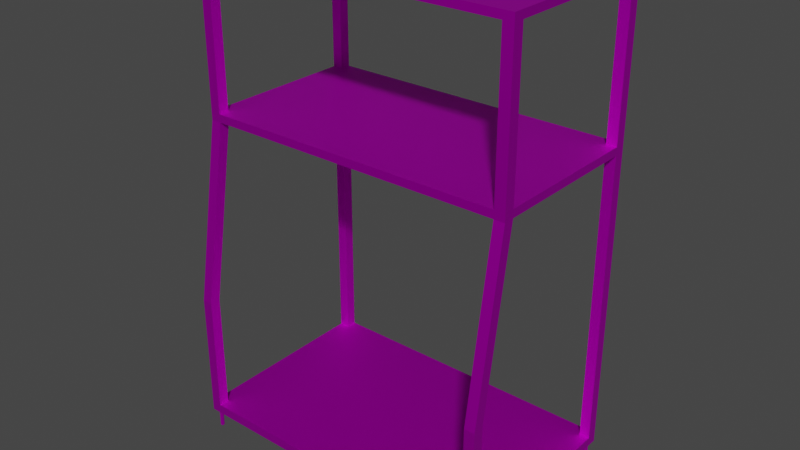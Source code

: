 # Source: TVStand.blend  (saved by Blender 2.93.20; exported with 4.5.12 LTS)
import bpy
from mathutils import Matrix  # noqa: F401  (used for matrix-valued properties, if any)

bpy.ops.wm.read_factory_settings(use_empty=True)
scene = bpy.context.scene
scene.name = 'Scene'

# ---- collections
col_collection = bpy.data.collections.new('Collection'); scene.collection.children.link(col_collection)

# ---- images (referenced by path relative to the original .blend; pixels are not part of the script)
import os
ASSET_DIR = os.environ.get("B2B_ASSET_DIR", "")  # directory of the original .blend (textures are referenced by path, not embedded)
HERE = os.path.dirname(os.path.abspath(__file__))  # packed textures are extracted next to this script under _unpacked/

def load_image(name, relpath, width, height, colorspace="sRGB"):
    """Load a texture the original file referenced (path relative to the .blend, or extracted next to this script)."""
    p = next((c for c in (os.path.join(HERE, relpath), os.path.join(ASSET_DIR, relpath)) if relpath and os.path.exists(c)), "")
    if p:
        img = bpy.data.images.load(p, check_existing=True)
        img.name = name
    else:  # same state as the original file: an image datablock whose file is absent (Cycles renders it pink)
        img = bpy.data.images.new(name, width, height)
        img.source = "FILE"
        img.filepath = "//" + (relpath or name)
    img.colorspace_settings.name = colorspace
    return img
img_black_metal_png = load_image('black metal.png', 'black metal.png', 1024, 1024, 'sRGB')

# ---- materials (node trees are filled in below, after node groups)
mat_black_metal = bpy.data.materials.new('black metal')
mat_black_metal.use_transparent_shadow = False
mat_black_wheel = bpy.data.materials.new('black wheel')
mat_black_wheel.use_transparent_shadow = False
mat_white_rim = bpy.data.materials.new('white rim')
mat_white_rim.use_transparent_shadow = False

# ---- material node trees
mat_black_metal.use_nodes = True; mat_black_metal.node_tree.nodes.clear()
_N = mat_black_metal.node_tree.nodes; _L = mat_black_metal.node_tree.links
n0 = _N.new('ShaderNodeBsdfPrincipled'); n0.name = 'Principled BSDF'; n0.location = (10, 300)
n0.distribution = 'GGX'
n0.subsurface_method = 'BURLEY'
n0.inputs[1].default_value = 1.0
n0.inputs[2].default_value = 0.5891
n0.inputs[3].default_value = 1.45
n0.inputs[27].default_value = (0.0, 0.0, 0.0, 1.0)
n0.inputs[28].default_value = 1.0
n1 = _N.new('ShaderNodeOutputMaterial'); n1.name = 'Material Output'; n1.location = (300, 300)
n2 = _N.new('ShaderNodeTexImage'); n2.name = 'Image Texture'; n2.location = (-280, 270)
n2.image = img_black_metal_png
_L.new(n0.outputs[0], n1.inputs[0])
_L.new(n2.outputs[0], n0.inputs[0])
n1.is_active_output = True
mat_black_wheel.use_nodes = True; mat_black_wheel.node_tree.nodes.clear()
_N = mat_black_wheel.node_tree.nodes; _L = mat_black_wheel.node_tree.links
n0 = _N.new('ShaderNodeBsdfPrincipled'); n0.name = 'Principled BSDF'; n0.location = (10, 300)
n0.distribution = 'GGX'
n0.subsurface_method = 'BURLEY'
n0.inputs[0].default_value = (0.0003436, 0.0003436, 0.0003436, 1.0)
n0.inputs[2].default_value = 0.9653
n0.inputs[3].default_value = 1.45
n0.inputs[27].default_value = (0.0, 0.0, 0.0, 1.0)
n0.inputs[28].default_value = 1.0
n1 = _N.new('ShaderNodeOutputMaterial'); n1.name = 'Material Output'; n1.location = (300, 300)
_L.new(n0.outputs[0], n1.inputs[0])
n1.is_active_output = True
mat_white_rim.use_nodes = True; mat_white_rim.node_tree.nodes.clear()
_N = mat_white_rim.node_tree.nodes; _L = mat_white_rim.node_tree.links
n0 = _N.new('ShaderNodeBsdfPrincipled'); n0.name = 'Principled BSDF'; n0.location = (10, 300)
n0.distribution = 'GGX'
n0.subsurface_method = 'BURLEY'
n0.inputs[1].default_value = 1.0
n0.inputs[3].default_value = 1.45
n0.inputs[27].default_value = (0.0, 0.0, 0.0, 1.0)
n0.inputs[28].default_value = 1.0
n1 = _N.new('ShaderNodeOutputMaterial'); n1.name = 'Material Output'; n1.location = (300, 300)
_L.new(n0.outputs[0], n1.inputs[0])
n1.is_active_output = True

# ---- world
world_world = bpy.data.worlds.new('World'); scene.world = world_world
world_world.use_nodes = True; world_world.node_tree.nodes.clear()
_N = world_world.node_tree.nodes; _L = world_world.node_tree.links
n0 = _N.new('ShaderNodeOutputWorld'); n0.name = 'World Output'; n0.location = (300, 300)
n1 = _N.new('ShaderNodeBackground'); n1.name = 'Background'; n1.location = (10, 300)
n1.inputs[0].default_value = (0.05088, 0.05088, 0.05088, 1.0)
_L.new(n1.outputs[0], n0.inputs[0])
n0.is_active_output = True
world_world.color = (0.05088, 0.05088, 0.05088)
world_world.use_sun_shadow = False
world_world.sun_shadow_jitter_overblur = 0.0

# ---- meshes
me_cube = bpy.data.meshes.new('Cube')
me_cube.from_pydata([(2.0, -1.503, -0.05887), (2.0, -1.503, 0.05887), (2.0, 1.0, -0.05887), (2.0, 1.0, 0.05887), (0.0, 1.0, -0.05887), (0.0, 1.0, 0.05887), (0.0, -1.503, -0.05887), (0.0, -1.503, 0.05887), (1.87, 1.0, 0.05887), (1.87, -1.503, -0.05887), (1.87, 1.0, -0.05887), (1.87, -1.503, 0.05887), (2.0, -1.37, -0.05887), (2.0, 0.8667, -0.05887), (2.0, 0.8667, 0.05887), (2.0, -1.145, 3.722), (1.87, -1.145, 3.722), (2.0, -1.012, 3.722), (1.87, -1.012, 3.722), (1.87, 0.8667, 3.722), (2.0, 0.8667, 3.722), (1.87, -1.37, 1.527), (1.87, -1.503, 1.527), (2.0, -1.503, 1.527), (2.0, -1.37, 1.527), (2.0, 1.0, 3.722), (1.87, 1.0, 3.722), (2.0, -1.37, 0.05887), (0.0, 0.8667, 0.05887), (0.0, -1.37, 0.05887), (0.0, 0.8667, -0.05887), (0.0, -1.37, -0.05887), (1.87, 0.8667, 0.05887), (1.87, -1.37, 0.05887), (1.87, 0.8667, -0.05887), (1.87, -1.37, -0.05887), (2.0, -1.012, 3.821), (2.0, -1.145, 3.821), (1.87, -1.145, 3.821), (1.87, -1.012, 3.821), (1.87, 0.8667, 3.821), (2.0, 0.8667, 3.821), (1.87, 1.0, 3.821), (2.0, 1.0, 3.821), (0.0, -1.145, 3.722), (0.0, -1.012, 3.722), (0.0, 0.8667, 3.722), (0.0, 1.0, 3.722), (0.0, -1.145, 3.821), (0.0, -1.012, 3.821), (0.0, 0.8667, 3.821), (0.0, 1.0, 3.821), (2.0, -1.012, 5.616), (2.0, -1.145, 5.616), (1.87, -1.145, 5.616), (1.87, -1.012, 5.616), (1.87, 0.8667, 5.616), (2.0, 0.8667, 5.616), (1.87, 1.0, 5.616), (2.0, 1.0, 5.616), (2.0, -1.012, 5.709), (2.0, -1.145, 5.709), (1.87, -1.145, 5.709), (1.87, -1.012, 5.709), (1.87, 0.8667, 5.709), (2.0, 0.8667, 5.709), (1.87, 1.0, 5.709), (2.0, 1.0, 5.709), (0.0, -1.145, 5.616), (0.0, -1.012, 5.616), (0.0, 0.8667, 5.616), (0.0, 1.0, 5.616), (0.0, -1.145, 5.709), (0.0, -1.012, 5.709), (0.0, 0.8667, 5.709), (0.0, 1.0, 5.709), (1.953, 0.9146, -0.05887), (1.953, 0.9521, -0.05887), (1.917, -1.455, -0.05887), (1.953, -1.455, -0.05887), (1.917, 0.9521, -0.05887), (1.917, -1.418, -0.05887), (1.953, -1.418, -0.05887), (1.917, 0.9146, -0.05887), (1.961, 0.9333, -0.05887), (1.935, -1.463, -0.05887), (1.935, 0.9595, -0.05887), (1.909, -1.436, -0.05887), (1.961, -1.436, -0.05887), (1.909, 0.9333, -0.05887), (1.935, 0.9072, -0.05887), (1.935, -1.41, -0.05887), (1.945, 0.9435, -0.3119), (1.949, 0.9333, -0.3119), (1.961, 0.9333, -0.2986), (1.953, 0.9521, -0.2986), (1.935, -1.463, -0.2986), (1.953, -1.455, -0.2986), (1.935, 0.9595, -0.2986), (1.917, 0.9521, -0.2986), (1.909, -1.436, -0.2986), (1.917, -1.455, -0.2986), (1.961, -1.436, -0.2986), (1.953, -1.418, -0.2986), (1.909, 0.9333, -0.2986), (1.917, 0.9146, -0.2986), (1.935, 0.9072, -0.2986), (1.935, -1.41, -0.2986), (1.917, -1.418, -0.2986), (1.953, 0.9146, -0.2986), (1.935, -1.451, -0.3119), (1.945, -1.447, -0.3119), (1.935, 0.9475, -0.3119), (1.925, 0.9435, -0.3119), (1.921, -1.436, -0.3119), (1.925, -1.447, -0.3119), (1.949, -1.436, -0.3119), (1.945, -1.426, -0.3119), (1.921, 0.9333, -0.3119), (1.925, 0.9232, -0.3119), (1.935, 0.9192, -0.3119), (1.935, -1.422, -0.3119), (1.925, -1.426, -0.3119), (1.945, 0.9232, -0.3119), (1.935, 0.9333, -0.3119), (1.935, -1.436, -0.3119)], [], [(10, 8, 3, 2), (12, 27, 1, 0), (2, 13, 76, 84, 77), (33, 29, 7, 11), (9, 11, 7, 6), (0, 1, 11, 9), (33, 11, 22, 21), (31, 35, 9, 6), (4, 5, 8, 10), (4, 10, 34, 30), (32, 14, 20, 19), (32, 33, 27, 14), (24, 21, 18, 17), (8, 5, 28, 32), (13, 34, 83, 90, 76), (34, 35, 31, 30), (12, 35, 34, 13), (2, 3, 14, 13), (21, 22, 16, 18), (22, 23, 15, 16), (19, 20, 41, 40), (8, 32, 19, 26), (27, 33, 21, 24), (14, 3, 25, 20), (1, 27, 24, 23), (3, 8, 26, 25), (11, 1, 23, 22), (20, 25, 43, 41), (23, 24, 17, 15), (14, 27, 12, 13), (28, 29, 33, 32), (40, 41, 57, 56), (41, 43, 59, 57), (16, 38, 48, 44), (15, 17, 36, 37), (19, 40, 50, 46), (17, 18, 39, 36), (16, 15, 37, 38), (25, 26, 42, 43), (20, 41, 36, 17), (39, 36, 41, 40), (19, 20, 17, 18), (45, 44, 48, 49), (47, 46, 50, 51), (18, 16, 44, 45), (40, 50, 49, 39), (26, 19, 46, 47), (42, 26, 47, 51), (40, 42, 51, 50), (39, 18, 45, 49), (18, 45, 46, 19), (38, 39, 49, 48), (54, 53, 61, 62), (52, 55, 63, 60), (39, 38, 54, 55), (37, 36, 52, 53), (43, 42, 58, 59), (42, 40, 56, 58), (36, 39, 55, 52), (38, 37, 53, 54), (60, 63, 62, 61), (67, 66, 64, 65), (57, 59, 67, 65), (56, 57, 65, 64), (56, 64, 74, 70), (53, 52, 60, 61), (59, 58, 66, 67), (55, 54, 68, 69), (65, 60, 52, 57), (63, 60, 65, 64), (56, 57, 52, 55), (69, 68, 72, 73), (71, 70, 74, 75), (54, 62, 72, 68), (64, 74, 73, 63), (63, 55, 69, 73), (66, 58, 71, 75), (64, 66, 75, 74), (55, 69, 70, 56), (62, 63, 73, 72), (58, 56, 70, 71), (76, 90, 106, 109), (81, 91, 107, 108), (12, 0, 79, 88, 82), (35, 12, 82, 91, 81), (9, 35, 81, 87, 78), (0, 9, 78, 85, 79), (10, 2, 77, 86, 80), (34, 10, 80, 89, 83), (89, 80, 99, 104), (90, 83, 105, 106), (88, 79, 97, 102), (83, 89, 104, 105), (87, 81, 108, 100), (82, 88, 102, 103), (105, 104, 118, 119), (102, 97, 111, 116), (103, 102, 116, 117), (100, 108, 122, 114), (101, 100, 114, 115), (98, 95, 92, 112), (99, 98, 112, 113), (96, 101, 115, 110), (77, 84, 94, 95), (91, 82, 103, 107), (79, 85, 96, 97), (84, 76, 109, 94), (80, 86, 98, 99), (85, 78, 101, 96), (78, 87, 100, 101), (86, 77, 95, 98), (125, 116, 111, 110), (124, 93, 123, 120), (118, 124, 120, 119), (113, 112, 124, 118), (112, 92, 93, 124), (114, 125, 110, 115), (122, 121, 125, 114), (121, 117, 116, 125), (104, 99, 113, 118), (106, 105, 119, 120), (109, 106, 120, 123), (108, 107, 121, 122), (95, 94, 93, 92), (107, 103, 117, 121), (94, 109, 123, 93), (97, 96, 110, 111)])
_uv = me_cube.uv_layers.new(name='UVMap')
_uv.uv.foreach_set('vector', [0.564, -0.08469, 0.564, -0.06428, 0.5865, -0.06428, 0.5865, -0.08469, 0.2948, -0.08469, 0.2948, -0.06428, 0.2717, -0.06428, 0.2717, -0.08469, 0.7057, -0.08469, 0.6826, -0.08469, 0.6826, -0.08469, 0.6941, -0.08469, 0.7057, -0.08469, 0.564, 0.2948, 0.2398, 0.2948, 0.2398, 0.2717, 0.564, 0.2717, 0.564, -0.08469, 0.564, -0.06428, 0.2398, -0.06428, 0.2398, -0.08469, 0.5865, -0.08469, 0.5865, -0.06428, 0.564, -0.06428, 0.564, -0.08469, 0.2948, -0.06428, 0.2717, -0.06428, 0.2717, 0.1903, 0.2948, 0.1903, 0.2398, 0.2948, 0.564, 0.2948, 0.564, 0.2717, 0.2398, 0.2717, 0.2398, -0.08469, 0.2398, -0.06428, 0.564, -0.06428, 0.564, -0.08469, 0.2398, 0.7057, 0.564, 0.7057, 0.564, 0.6826, 0.2398, 0.6826, 0.564, -0.06428, 0.5865, -0.06428, 0.5865, 0.5709, 0.564, 0.5709, 0.564, 0.6826, 0.564, 0.2948, 0.5865, 0.2948, 0.5865, 0.6826, 0.5865, 0.1903, 0.564, 0.1903, 0.564, 0.5709, 0.5865, 0.5709, 0.564, 0.7057, 0.2398, 0.7057, 0.2398, 0.6826, 0.564, 0.6826, 0.5865, 0.6826, 0.564, 0.6826, 0.564, 0.6826, 0.5752, 0.6826, 0.5865, 0.6826, 0.564, 0.6826, 0.564, 0.2948, 0.2398, 0.2948, 0.2398, 0.6826, 0.5865, 0.2948, 0.564, 0.2948, 0.564, 0.6826, 0.5865, 0.6826, 0.7057, -0.08469, 0.7057, -0.06428, 0.6826, -0.06428, 0.6826, -0.08469, 0.2948, 0.1903, 0.2717, 0.1903, 0.3338, 0.5709, 0.3569, 0.5709, 0.564, 0.1903, 0.5865, 0.1903, 0.5865, 0.5709, 0.564, 0.5709, 0.564, 0.5709, 0.5865, 0.5709, 0.5865, 0.588, 0.564, 0.588, 0.7057, -0.06428, 0.6826, -0.06428, 0.6826, 0.5709, 0.7057, 0.5709, 0.5865, -0.06428, 0.564, -0.06428, 0.564, 0.1903, 0.5865, 0.1903, 0.6826, -0.06428, 0.7057, -0.06428, 0.7057, 0.5709, 0.6826, 0.5709, 0.2717, -0.06428, 0.2948, -0.06428, 0.2948, 0.1903, 0.2717, 0.1903, 0.5865, -0.06428, 0.564, -0.06428, 0.564, 0.5709, 0.5865, 0.5709, 0.564, -0.06428, 0.5865, -0.06428, 0.5865, 0.1903, 0.564, 0.1903, 0.6826, 0.5709, 0.7057, 0.5709, 0.7057, 0.588, 0.6826, 0.588, 0.2717, 0.1903, 0.2948, 0.1903, 0.3569, 0.5709, 0.3338, 0.5709, 0.6826, -0.06428, 0.2948, -0.06428, 0.2948, -0.08469, 0.6826, -0.08469, 0.2398, 0.6826, 0.2398, 0.2948, 0.564, 0.2948, 0.564, 0.6826, 0.564, 0.588, 0.5865, 0.588, 0.5865, 0.8992, 0.564, 0.8992, 0.6826, 0.588, 0.7057, 0.588, 0.7057, 0.8992, 0.6826, 0.8992, 0.564, 0.5709, 0.564, 0.588, 0.2398, 0.588, 0.2398, 0.5709, 0.3338, 0.5709, 0.3569, 0.5709, 0.3569, 0.588, 0.3338, 0.588, 0.564, 0.5709, 0.564, 0.588, 0.2398, 0.588, 0.2398, 0.5709, 0.5865, 0.5709, 0.564, 0.5709, 0.564, 0.588, 0.5865, 0.588, 0.564, 0.5709, 0.5865, 0.5709, 0.5865, 0.588, 0.564, 0.588, 0.5865, 0.5709, 0.564, 0.5709, 0.564, 0.588, 0.5865, 0.588, 0.6826, 0.5709, 0.6826, 0.588, 0.3569, 0.588, 0.3569, 0.5709, 0.564, 0.3569, 0.5865, 0.3569, 0.5865, 0.6826, 0.564, 0.6826, 0.564, 0.6826, 0.5865, 0.6826, 0.5865, 0.3569, 0.564, 0.3569, 0.3569, 0.5709, 0.3338, 0.5709, 0.3338, 0.588, 0.3569, 0.588, 0.7057, 0.5709, 0.6826, 0.5709, 0.6826, 0.588, 0.7057, 0.588, 0.564, 0.3569, 0.564, 0.3338, 0.2398, 0.3338, 0.2398, 0.3569, 0.564, 0.6826, 0.2398, 0.6826, 0.2398, 0.3569, 0.564, 0.3569, 0.564, 0.7057, 0.564, 0.6826, 0.2398, 0.6826, 0.2398, 0.7057, 0.564, 0.588, 0.564, 0.5709, 0.2398, 0.5709, 0.2398, 0.588, 0.564, 0.6826, 0.564, 0.7057, 0.2398, 0.7057, 0.2398, 0.6826, 0.564, 0.588, 0.564, 0.5709, 0.2398, 0.5709, 0.2398, 0.588, 0.564, 0.3569, 0.2398, 0.3569, 0.2398, 0.6826, 0.564, 0.6826, 0.564, 0.3338, 0.564, 0.3569, 0.2398, 0.3569, 0.2398, 0.3338, 0.564, 0.8992, 0.5865, 0.8992, 0.5865, 0.9153, 0.564, 0.9153, 0.5865, 0.8992, 0.564, 0.8992, 0.564, 0.9153, 0.5865, 0.9153, 0.3569, 0.588, 0.3338, 0.588, 0.3338, 0.8992, 0.3569, 0.8992, 0.3338, 0.588, 0.3569, 0.588, 0.3569, 0.8992, 0.3338, 0.8992, 0.5865, 0.588, 0.564, 0.588, 0.564, 0.8992, 0.5865, 0.8992, 0.7057, 0.588, 0.6826, 0.588, 0.6826, 0.8992, 0.7057, 0.8992, 0.5865, 0.588, 0.564, 0.588, 0.564, 0.8992, 0.5865, 0.8992, 0.564, 0.588, 0.5865, 0.588, 0.5865, 0.8992, 0.564, 0.8992, 0.5865, 0.3569, 0.564, 0.3569, 0.564, 0.3338, 0.5865, 0.3338, 0.5865, 0.7057, 0.564, 0.7057, 0.564, 0.6826, 0.5865, 0.6826, 0.6826, 0.8992, 0.7057, 0.8992, 0.7057, 0.9153, 0.6826, 0.9153, 0.564, 0.8992, 0.5865, 0.8992, 0.5865, 0.9153, 0.564, 0.9153, 0.564, 0.8992, 0.564, 0.9153, 0.2398, 0.9153, 0.2398, 0.8992, 0.3338, 0.8992, 0.3569, 0.8992, 0.3569, 0.9153, 0.3338, 0.9153, 0.5865, 0.8992, 0.564, 0.8992, 0.564, 0.9153, 0.5865, 0.9153, 0.564, 0.3569, 0.564, 0.3338, 0.2398, 0.3338, 0.2398, 0.3569, 0.6826, 0.9153, 0.3569, 0.9153, 0.3569, 0.8992, 0.6826, 0.8992, 0.564, 0.3569, 0.5865, 0.3569, 0.5865, 0.6826, 0.564, 0.6826, 0.564, 0.6826, 0.5865, 0.6826, 0.5865, 0.3569, 0.564, 0.3569, 0.3569, 0.8992, 0.3338, 0.8992, 0.3338, 0.9153, 0.3569, 0.9153, 0.7057, 0.8992, 0.6826, 0.8992, 0.6826, 0.9153, 0.7057, 0.9153, 0.564, 0.8992, 0.564, 0.9153, 0.2398, 0.9153, 0.2398, 0.8992, 0.564, 0.6826, 0.2398, 0.6826, 0.2398, 0.3569, 0.564, 0.3569, 0.564, 0.9153, 0.564, 0.8992, 0.2398, 0.8992, 0.2398, 0.9153, 0.564, 0.9153, 0.564, 0.8992, 0.2398, 0.8992, 0.2398, 0.9153, 0.564, 0.6826, 0.564, 0.7057, 0.2398, 0.7057, 0.2398, 0.6826, 0.564, 0.3569, 0.2398, 0.3569, 0.2398, 0.6826, 0.564, 0.6826, 0.564, 0.3338, 0.564, 0.3569, 0.2398, 0.3569, 0.2398, 0.3338, 0.564, 0.7057, 0.564, 0.6826, 0.2398, 0.6826, 0.2398, 0.7057, 0.5865, 0.6826, 0.5752, 0.6826, 0.5752, 0.6826, 0.5865, 0.6826, 0.564, 0.2948, 0.5752, 0.2948, 0.5752, 0.2948, 0.564, 0.2948, 0.2948, -0.08469, 0.2717, -0.08469, 0.2717, -0.08469, 0.2833, -0.08469, 0.2948, -0.08469, 0.564, 0.2948, 0.5865, 0.2948, 0.5865, 0.2948, 0.5752, 0.2948, 0.564, 0.2948, 0.564, 0.2717, 0.564, 0.2948, 0.564, 0.2948, 0.564, 0.2833, 0.564, 0.2717, 0.5865, -0.08469, 0.564, -0.08469, 0.564, -0.08469, 0.5752, -0.08469, 0.5865, -0.08469, 0.564, -0.08469, 0.5865, -0.08469, 0.5865, -0.08469, 0.5752, -0.08469, 0.564, -0.08469, 0.564, 0.6826, 0.564, 0.7057, 0.564, 0.7057, 0.564, 0.6941, 0.564, 0.6826, 0.564, 0.6941, 0.564, 0.7057, 0.564, 0.7057, 0.564, 0.6941, 0.5752, 0.6826, 0.564, 0.6826, 0.564, 0.6826, 0.5752, 0.6826, 0.2833, -0.08469, 0.2717, -0.08469, 0.2717, -0.08469, 0.2833, -0.08469, 0.564, 0.6826, 0.564, 0.6941, 0.564, 0.6941, 0.564, 0.6826, 0.564, 0.2833, 0.564, 0.2948, 0.564, 0.2948, 0.564, 0.2833, 0.2948, -0.08469, 0.2833, -0.08469, 0.2833, -0.08469, 0.2948, -0.08469, 0.564, 0.6826, 0.564, 0.6941, 0.564, 0.6941, 0.564, 0.6826, 0.2833, -0.08469, 0.2717, -0.08469, 0.2717, -0.08469, 0.2833, -0.08469, 0.2948, -0.08469, 0.2833, -0.08469, 0.2833, -0.08469, 0.2948, -0.08469, 0.564, 0.2833, 0.564, 0.2948, 0.564, 0.2948, 0.564, 0.2833, 0.564, 0.2717, 0.564, 0.2833, 0.564, 0.2833, 0.564, 0.2717, 0.5752, -0.08469, 0.5865, -0.08469, 0.5865, -0.08469, 0.5752, -0.08469, 0.564, -0.08469, 0.5752, -0.08469, 0.5752, -0.08469, 0.564, -0.08469, 0.5752, -0.08469, 0.564, -0.08469, 0.564, -0.08469, 0.5752, -0.08469, 0.7057, -0.08469, 0.6941, -0.08469, 0.6941, -0.08469, 0.7057, -0.08469, 0.5752, 0.2948, 0.5865, 0.2948, 0.5865, 0.2948, 0.5752, 0.2948, 0.5865, -0.08469, 0.5752, -0.08469, 0.5752, -0.08469, 0.5865, -0.08469, 0.6941, -0.08469, 0.6826, -0.08469, 0.6826, -0.08469, 0.6941, -0.08469, 0.564, -0.08469, 0.5752, -0.08469, 0.5752, -0.08469, 0.564, -0.08469, 0.5752, -0.08469, 0.564, -0.08469, 0.564, -0.08469, 0.5752, -0.08469, 0.564, 0.2717, 0.564, 0.2833, 0.564, 0.2833, 0.564, 0.2717, 0.5752, -0.08469, 0.5865, -0.08469, 0.5865, -0.08469, 0.5752, -0.08469, 0.5752, 0.2833, 0.5865, 0.2833, 0.5865, 0.2717, 0.5752, 0.2717, 0.5752, 0.6941, 0.5865, 0.6941, 0.5865, 0.6826, 0.5752, 0.6826, 0.564, 0.6941, 0.5752, 0.6941, 0.5752, 0.6826, 0.564, 0.6826, 0.564, 0.7057, 0.5752, 0.7057, 0.5752, 0.6941, 0.564, 0.6941, 0.5752, 0.7057, 0.5865, 0.7057, 0.5865, 0.6941, 0.5752, 0.6941, 0.564, 0.2833, 0.5752, 0.2833, 0.5752, 0.2717, 0.564, 0.2717, 0.564, 0.2948, 0.5752, 0.2948, 0.5752, 0.2833, 0.564, 0.2833, 0.5752, 0.2948, 0.5865, 0.2948, 0.5865, 0.2833, 0.5752, 0.2833, 0.564, 0.6941, 0.564, 0.7057, 0.564, 0.7057, 0.564, 0.6941, 0.5752, 0.6826, 0.564, 0.6826, 0.564, 0.6826, 0.5752, 0.6826, 0.5865, 0.6826, 0.5752, 0.6826, 0.5752, 0.6826, 0.5865, 0.6826, 0.564, 0.2948, 0.5752, 0.2948, 0.5752, 0.2948, 0.564, 0.2948, 0.7057, -0.08469, 0.6941, -0.08469, 0.6941, -0.08469, 0.7057, -0.08469, 0.5752, 0.2948, 0.5865, 0.2948, 0.5865, 0.2948, 0.5752, 0.2948, 0.6941, -0.08469, 0.6826, -0.08469, 0.6826, -0.08469, 0.6941, -0.08469, 0.5865, -0.08469, 0.5752, -0.08469, 0.5752, -0.08469, 0.5865, -0.08469])
me_cube.materials.append(mat_black_metal)
me_cube.materials.append(mat_black_wheel)
me_cube.materials.append(mat_white_rim)
me_cube.use_remesh_fix_poles = True
me_cube.use_remesh_preserve_attributes = False
me_cube.update()

# ---- objects
ob_cube = bpy.data.objects.new('Cube', me_cube)

# ---- transforms, parenting, visibility, modifiers, constraints
ob_cube.location = (0.0, 0.0, 0.0)
_m = ob_cube.modifiers.new('Mirror', 'MIRROR')
_m.use_clip = True

# ---- collection membership
col_collection.objects.link(ob_cube)

# ---- scene / render settings (as saved in the file)
scene.frame_start = 1; scene.frame_end = 250; scene.frame_set(1)
scene.render.engine = 'BLENDER_EEVEE_NEXT'
scene.cycles.use_denoising = False
scene.cycles.samples = 128
scene.cycles.sampling_pattern = 'TABULATED_SOBOL'
scene.cycles.use_adaptive_sampling = False
scene.cycles.use_light_tree = False
scene.view_settings.view_transform = 'Filmic'
bpy.context.view_layer.update()

# ---- added for rendering (the .blend has no active camera and no usable light): camera, sun
cam_auto = bpy.data.cameras.new('AutoCamera')
cam_auto.lens = 50.0
cam_auto.sensor_width = 36.0
cam_auto.clip_end = 1000.0
ob_auto_camera = bpy.data.objects.new('AutoCamera', cam_auto)
scene.collection.objects.link(ob_auto_camera)
ob_auto_camera.location = (7.07752, -8.74455, 8.36051)
ob_auto_camera.rotation_euler = (1.09748, -7.21219e-08, 0.694738)
scene.camera = ob_auto_camera
light_auto_sun = bpy.data.lights.new('AutoSun', 'SUN')
light_auto_sun.energy = 3.0
light_auto_sun.angle = 0.0523599
ob_auto_sun = bpy.data.objects.new('AutoSun', light_auto_sun)
scene.collection.objects.link(ob_auto_sun)
ob_auto_sun.rotation_euler = (0.872665, 0.174533, 0.523599)
bpy.context.view_layer.update()
